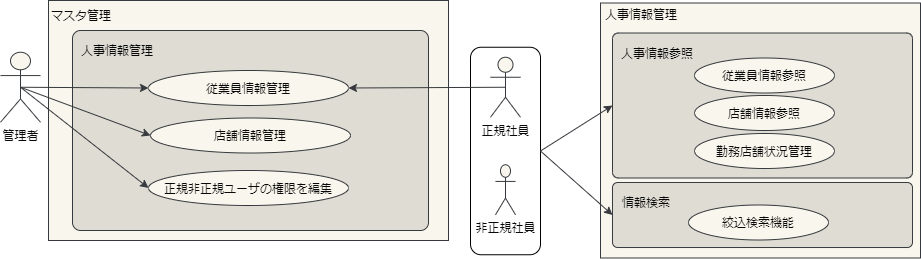

The diagram above was exported from draw.io. Its source (the exported page's mxGraphModel, read from the mxfile embedded in the PNG):
<mxGraphModel dx="1422" dy="725" grid="1" gridSize="10" guides="1" tooltips="1" connect="1" arrows="1" fold="1" page="1" pageScale="1" pageWidth="827" pageHeight="1169" math="0" shadow="0">
  <root>
    <mxCell id="RNgX-jbUkB-9QtbaT86_-0" />
    <mxCell id="RNgX-jbUkB-9QtbaT86_-1" parent="RNgX-jbUkB-9QtbaT86_-0" />
    <mxCell id="a52AzNElscUmO8eeWN40-0" value="" style="rounded=1;whiteSpace=wrap;html=1;" parent="RNgX-jbUkB-9QtbaT86_-1" vertex="1">
      <mxGeometry x="690" y="366.75" width="70" height="207.5" as="geometry" />
    </mxCell>
    <mxCell id="bhvNu0Lqs81DkffSNlAM-0" value="" style="rounded=0;whiteSpace=wrap;html=1;strokeColor=#36393d;fillColor=#f9f7ed;fontColor=#080808;" parent="RNgX-jbUkB-9QtbaT86_-1" vertex="1">
      <mxGeometry x="268" y="320" width="400" height="240" as="geometry" />
    </mxCell>
    <mxCell id="bhvNu0Lqs81DkffSNlAM-1" value="正規社員" style="shape=umlActor;verticalLabelPosition=bottom;verticalAlign=top;html=1;outlineConnect=0;strokeColor=#36393d;fillColor=#f9f7ed;fontColor=#080808;" parent="RNgX-jbUkB-9QtbaT86_-1" vertex="1">
      <mxGeometry x="710" y="376.75" width="30" height="60" as="geometry" />
    </mxCell>
    <mxCell id="bhvNu0Lqs81DkffSNlAM-2" value="" style="rounded=0;whiteSpace=wrap;html=1;strokeColor=#36393d;fillColor=#f9f7ed;fontColor=#080808;" parent="RNgX-jbUkB-9QtbaT86_-1" vertex="1">
      <mxGeometry x="820" y="322.5" width="320" height="255" as="geometry" />
    </mxCell>
    <mxCell id="bhvNu0Lqs81DkffSNlAM-3" value="" style="rounded=1;whiteSpace=wrap;html=1;arcSize=4;strokeColor=#36393d;fillColor=#DEDCD3;fontColor=#080808;" parent="RNgX-jbUkB-9QtbaT86_-1" vertex="1">
      <mxGeometry x="832" y="352.5" width="300" height="145" as="geometry" />
    </mxCell>
    <mxCell id="bhvNu0Lqs81DkffSNlAM-4" value="管理者" style="shape=umlActor;verticalLabelPosition=bottom;verticalAlign=top;html=1;outlineConnect=0;strokeColor=#36393d;fillColor=#f9f7ed;fontColor=#080808;" parent="RNgX-jbUkB-9QtbaT86_-1" vertex="1">
      <mxGeometry x="220" y="371.75" width="40" height="70" as="geometry" />
    </mxCell>
    <mxCell id="bhvNu0Lqs81DkffSNlAM-5" value="従業員情報参照" style="ellipse;whiteSpace=wrap;html=1;strokeColor=#36393d;fillColor=#f9f7ed;fontColor=#080808;" parent="RNgX-jbUkB-9QtbaT86_-1" vertex="1">
      <mxGeometry x="914" y="377.5" width="140" height="35" as="geometry" />
    </mxCell>
    <mxCell id="bhvNu0Lqs81DkffSNlAM-6" value="非正規社員" style="shape=umlActor;verticalLabelPosition=bottom;verticalAlign=top;html=1;outlineConnect=0;strokeColor=#36393d;fillColor=#f9f7ed;fontColor=#080808;" parent="RNgX-jbUkB-9QtbaT86_-1" vertex="1">
      <mxGeometry x="715" y="484.25" width="20" height="50" as="geometry" />
    </mxCell>
    <mxCell id="bhvNu0Lqs81DkffSNlAM-7" value="店舗情報参照" style="ellipse;whiteSpace=wrap;html=1;strokeColor=#36393d;fillColor=#f9f7ed;fontColor=#080808;" parent="RNgX-jbUkB-9QtbaT86_-1" vertex="1">
      <mxGeometry x="914" y="415" width="140" height="35" as="geometry" />
    </mxCell>
    <mxCell id="bhvNu0Lqs81DkffSNlAM-8" value="" style="rounded=1;whiteSpace=wrap;html=1;arcSize=4;strokeColor=#36393d;fillColor=#DEDCD3;fontColor=#080808;" parent="RNgX-jbUkB-9QtbaT86_-1" vertex="1">
      <mxGeometry x="292" y="350" width="356" height="200" as="geometry" />
    </mxCell>
    <mxCell id="bhvNu0Lqs81DkffSNlAM-9" value="人事情報管理" style="text;html=1;strokeColor=none;fillColor=none;align=center;verticalAlign=middle;whiteSpace=wrap;rounded=0;fontColor=#080808;" parent="RNgX-jbUkB-9QtbaT86_-1" vertex="1">
      <mxGeometry x="821" y="323.5" width="80" height="20" as="geometry" />
    </mxCell>
    <mxCell id="bhvNu0Lqs81DkffSNlAM-10" value="マスタ管理" style="text;html=1;strokeColor=none;fillColor=none;align=center;verticalAlign=middle;whiteSpace=wrap;rounded=0;fontColor=#080808;" parent="RNgX-jbUkB-9QtbaT86_-1" vertex="1">
      <mxGeometry x="268" y="320" width="66" height="30" as="geometry" />
    </mxCell>
    <mxCell id="bhvNu0Lqs81DkffSNlAM-11" value="人事情報参照" style="text;html=1;strokeColor=none;fillColor=none;align=center;verticalAlign=middle;whiteSpace=wrap;rounded=0;fontColor=#080808;" parent="RNgX-jbUkB-9QtbaT86_-1" vertex="1">
      <mxGeometry x="840" y="362.5" width="74" height="20" as="geometry" />
    </mxCell>
    <mxCell id="bhvNu0Lqs81DkffSNlAM-12" value="従業員情報管理" style="ellipse;whiteSpace=wrap;html=1;strokeColor=#36393d;fillColor=#f9f7ed;fontColor=#080808;" parent="RNgX-jbUkB-9QtbaT86_-1" vertex="1">
      <mxGeometry x="368" y="390" width="200" height="35" as="geometry" />
    </mxCell>
    <mxCell id="bhvNu0Lqs81DkffSNlAM-13" value="店舗情報管理" style="ellipse;whiteSpace=wrap;html=1;strokeColor=#36393d;fillColor=#f9f7ed;fontColor=#080808;" parent="RNgX-jbUkB-9QtbaT86_-1" vertex="1">
      <mxGeometry x="370" y="437.5" width="200" height="35" as="geometry" />
    </mxCell>
    <mxCell id="bhvNu0Lqs81DkffSNlAM-14" value="正規非正規ユーザの権限を編集" style="ellipse;whiteSpace=wrap;html=1;strokeColor=#36393d;fillColor=#f9f7ed;fontColor=#080808;" parent="RNgX-jbUkB-9QtbaT86_-1" vertex="1">
      <mxGeometry x="368" y="490" width="200" height="35" as="geometry" />
    </mxCell>
    <mxCell id="bhvNu0Lqs81DkffSNlAM-16" value="" style="endArrow=classic;html=1;rounded=0;exitX=1;exitY=0.5;exitDx=0;exitDy=0;entryX=0;entryY=0.5;entryDx=0;entryDy=0;strokeColor=#36393d;fillColor=#f9f7ed;fontColor=#080808;" parent="RNgX-jbUkB-9QtbaT86_-1" source="a52AzNElscUmO8eeWN40-0" target="bhvNu0Lqs81DkffSNlAM-3" edge="1">
      <mxGeometry width="50" height="50" relative="1" as="geometry">
        <mxPoint x="1040" y="470" as="sourcePoint" />
        <mxPoint x="1090" y="420" as="targetPoint" />
      </mxGeometry>
    </mxCell>
    <mxCell id="bhvNu0Lqs81DkffSNlAM-19" value="勤務店舗状況管理" style="ellipse;whiteSpace=wrap;html=1;strokeColor=#36393d;fillColor=#f9f7ed;fontColor=#080808;" parent="RNgX-jbUkB-9QtbaT86_-1" vertex="1">
      <mxGeometry x="914" y="453" width="140" height="35" as="geometry" />
    </mxCell>
    <mxCell id="bhvNu0Lqs81DkffSNlAM-20" value="" style="endArrow=classic;html=1;rounded=0;exitX=0.5;exitY=0.5;exitDx=0;exitDy=0;exitPerimeter=0;entryX=0;entryY=0.5;entryDx=0;entryDy=0;strokeColor=#36393d;fillColor=#f9f7ed;fontColor=#080808;" parent="RNgX-jbUkB-9QtbaT86_-1" source="bhvNu0Lqs81DkffSNlAM-4" target="bhvNu0Lqs81DkffSNlAM-12" edge="1">
      <mxGeometry width="50" height="50" relative="1" as="geometry">
        <mxPoint x="340" y="660" as="sourcePoint" />
        <mxPoint x="390" y="610" as="targetPoint" />
      </mxGeometry>
    </mxCell>
    <mxCell id="bhvNu0Lqs81DkffSNlAM-21" value="" style="endArrow=classic;html=1;rounded=0;exitX=0.5;exitY=0.5;exitDx=0;exitDy=0;exitPerimeter=0;entryX=0;entryY=0.5;entryDx=0;entryDy=0;strokeColor=#36393d;fillColor=#f9f7ed;fontColor=#080808;" parent="RNgX-jbUkB-9QtbaT86_-1" source="bhvNu0Lqs81DkffSNlAM-4" target="bhvNu0Lqs81DkffSNlAM-13" edge="1">
      <mxGeometry width="50" height="50" relative="1" as="geometry">
        <mxPoint x="100" y="540" as="sourcePoint" />
        <mxPoint x="150" y="490" as="targetPoint" />
      </mxGeometry>
    </mxCell>
    <mxCell id="bhvNu0Lqs81DkffSNlAM-22" value="" style="endArrow=classic;html=1;rounded=0;exitX=0.5;exitY=0.5;exitDx=0;exitDy=0;exitPerimeter=0;entryX=0;entryY=0.5;entryDx=0;entryDy=0;strokeColor=#36393d;fillColor=#f9f7ed;fontColor=#080808;" parent="RNgX-jbUkB-9QtbaT86_-1" source="bhvNu0Lqs81DkffSNlAM-4" target="bhvNu0Lqs81DkffSNlAM-14" edge="1">
      <mxGeometry width="50" height="50" relative="1" as="geometry">
        <mxPoint x="340" y="660" as="sourcePoint" />
        <mxPoint x="390" y="610" as="targetPoint" />
      </mxGeometry>
    </mxCell>
    <mxCell id="bhvNu0Lqs81DkffSNlAM-23" value="" style="rounded=1;whiteSpace=wrap;html=1;arcSize=8;strokeColor=#36393d;fillColor=#DEDCD3;fontColor=#080808;" parent="RNgX-jbUkB-9QtbaT86_-1" vertex="1">
      <mxGeometry x="832" y="502" width="300" height="65" as="geometry" />
    </mxCell>
    <mxCell id="bhvNu0Lqs81DkffSNlAM-24" value="情報検索" style="text;html=1;strokeColor=none;fillColor=none;align=center;verticalAlign=middle;whiteSpace=wrap;rounded=0;fontColor=#080808;" parent="RNgX-jbUkB-9QtbaT86_-1" vertex="1">
      <mxGeometry x="838" y="512" width="56" height="20" as="geometry" />
    </mxCell>
    <mxCell id="bhvNu0Lqs81DkffSNlAM-25" value="絞込検索機能" style="ellipse;whiteSpace=wrap;html=1;strokeColor=#36393d;fillColor=#f9f7ed;fontColor=#080808;" parent="RNgX-jbUkB-9QtbaT86_-1" vertex="1">
      <mxGeometry x="908" y="524.5" width="140" height="35" as="geometry" />
    </mxCell>
    <mxCell id="bhvNu0Lqs81DkffSNlAM-28" value="" style="endArrow=classic;html=1;rounded=0;entryX=0;entryY=0.5;entryDx=0;entryDy=0;strokeColor=#36393d;fillColor=#f9f7ed;fontColor=#080808;exitX=1;exitY=0.5;exitDx=0;exitDy=0;" parent="RNgX-jbUkB-9QtbaT86_-1" source="a52AzNElscUmO8eeWN40-0" target="bhvNu0Lqs81DkffSNlAM-23" edge="1">
      <mxGeometry width="50" height="50" relative="1" as="geometry">
        <mxPoint x="890" y="530" as="sourcePoint" />
        <mxPoint x="1090" y="410" as="targetPoint" />
      </mxGeometry>
    </mxCell>
    <mxCell id="bhvNu0Lqs81DkffSNlAM-29" value="" style="endArrow=classic;html=1;rounded=0;exitX=0.5;exitY=0.5;exitDx=0;exitDy=0;exitPerimeter=0;entryX=1;entryY=0.5;entryDx=0;entryDy=0;strokeColor=#36393d;fillColor=#f9f7ed;fontColor=#080808;" parent="RNgX-jbUkB-9QtbaT86_-1" source="bhvNu0Lqs81DkffSNlAM-1" target="bhvNu0Lqs81DkffSNlAM-12" edge="1">
      <mxGeometry width="50" height="50" relative="1" as="geometry">
        <mxPoint x="340" y="650" as="sourcePoint" />
        <mxPoint x="370" y="440" as="targetPoint" />
      </mxGeometry>
    </mxCell>
    <mxCell id="bhvNu0Lqs81DkffSNlAM-31" value="人事情報管理" style="text;html=1;strokeColor=none;fillColor=none;align=center;verticalAlign=middle;whiteSpace=wrap;rounded=0;fontColor=#080808;" parent="RNgX-jbUkB-9QtbaT86_-1" vertex="1">
      <mxGeometry x="297" y="360" width="80" height="20" as="geometry" />
    </mxCell>
  </root>
</mxGraphModel>